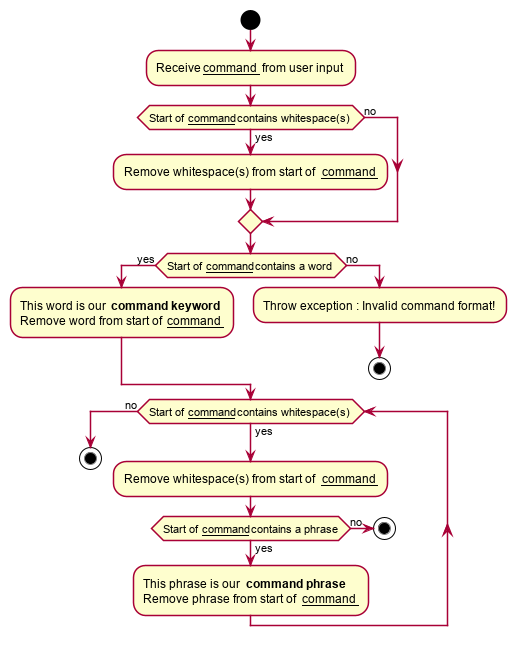

The diagram above was rendered by PlantUML. Its source (embedded in the PNG):
@startuml

skinparam shadowing false

start
:Receive __command__ from user input;

if (Start of __command__ contains whitespace(s)) then(yes)
    :Remove whitespace(s) from start of __command__;
else(no)
endif

if (Start of __command__ contains a word) then(yes)
    :This word is our **command keyword**
    Remove word from start of __command__;
else(no)
    :Throw exception : Invalid command format!;
    stop
endif

while (Start of __command__ contains whitespace(s)) is(yes)
    :Remove whitespace(s) from start of __command__;

if (Start of __command__ contains a phrase) then(yes)
    :This phrase is our **command phrase**
    Remove phrase from start of __command__;
else(no)
    stop
endif

endwhile(no)

stop
@enduml